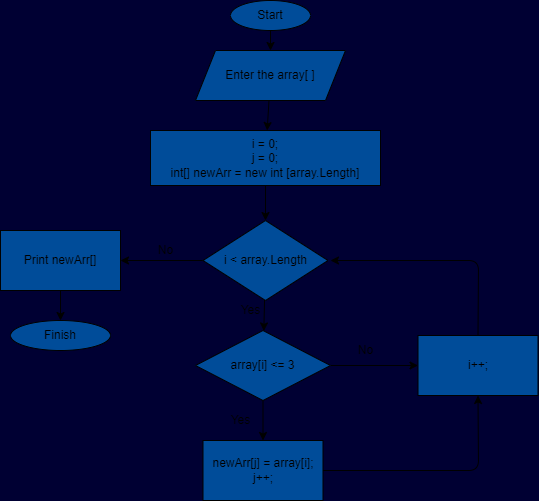

The diagram above was exported from draw.io. Its source (the exported page's mxGraphModel, read from the mxfile embedded in the PNG):
<mxGraphModel dx="549" dy="566" grid="1" gridSize="10" guides="1" tooltips="1" connect="1" arrows="1" fold="1" page="1" pageScale="1" pageWidth="827" pageHeight="1169" background="#000033" math="0" shadow="0">
  <root>
    <mxCell id="0" />
    <mxCell id="1" parent="0" />
    <mxCell id="4" value="" style="edgeStyle=none;html=1;fillColor=#004C99;" edge="1" parent="1" source="2" target="3">
      <mxGeometry relative="1" as="geometry" />
    </mxCell>
    <mxCell id="2" value="Start" style="ellipse;whiteSpace=wrap;html=1;fillColor=#004C99;" vertex="1" parent="1">
      <mxGeometry x="250" width="80" height="30" as="geometry" />
    </mxCell>
    <mxCell id="6" value="" style="edgeStyle=none;html=1;fillColor=#004C99;" edge="1" parent="1" source="3" target="5">
      <mxGeometry relative="1" as="geometry" />
    </mxCell>
    <mxCell id="3" value="Enter the array[ ]" style="shape=parallelogram;perimeter=parallelogramPerimeter;whiteSpace=wrap;html=1;fixedSize=1;fillColor=#004C99;" vertex="1" parent="1">
      <mxGeometry x="215" y="50" width="150" height="50" as="geometry" />
    </mxCell>
    <mxCell id="8" value="" style="edgeStyle=none;html=1;fillColor=#004C99;" edge="1" parent="1" source="5" target="7">
      <mxGeometry relative="1" as="geometry" />
    </mxCell>
    <mxCell id="5" value="i = 0;&lt;br&gt;j = 0;&lt;br&gt;int[] newArr = new int [array.Length]" style="whiteSpace=wrap;html=1;fillColor=#004C99;" vertex="1" parent="1">
      <mxGeometry x="170" y="130" width="230" height="55" as="geometry" />
    </mxCell>
    <mxCell id="10" value="" style="edgeStyle=none;html=1;fillColor=#004C99;" edge="1" parent="1" source="7" target="9">
      <mxGeometry relative="1" as="geometry" />
    </mxCell>
    <mxCell id="18" value="" style="edgeStyle=none;html=1;fillColor=#004C99;" edge="1" parent="1" source="7" target="17">
      <mxGeometry relative="1" as="geometry" />
    </mxCell>
    <mxCell id="7" value="i &amp;lt; array.Length" style="rhombus;whiteSpace=wrap;html=1;fillColor=#004C99;" vertex="1" parent="1">
      <mxGeometry x="222.5" y="220" width="125" height="80" as="geometry" />
    </mxCell>
    <mxCell id="12" value="" style="edgeStyle=none;html=1;fillColor=#004C99;" edge="1" parent="1" source="9" target="11">
      <mxGeometry relative="1" as="geometry" />
    </mxCell>
    <mxCell id="14" value="" style="edgeStyle=none;html=1;fillColor=#004C99;" edge="1" parent="1" source="9" target="13">
      <mxGeometry relative="1" as="geometry" />
    </mxCell>
    <mxCell id="9" value="array[i] &amp;lt;= 3" style="rhombus;whiteSpace=wrap;html=1;fillColor=#004C99;" vertex="1" parent="1">
      <mxGeometry x="215" y="330" width="135" height="70" as="geometry" />
    </mxCell>
    <mxCell id="15" style="edgeStyle=none;html=1;exitX=1;exitY=0.5;exitDx=0;exitDy=0;entryX=0.5;entryY=1;entryDx=0;entryDy=0;fillColor=#004C99;" edge="1" parent="1" source="11" target="13">
      <mxGeometry relative="1" as="geometry">
        <Array as="points">
          <mxPoint x="498" y="470" />
        </Array>
      </mxGeometry>
    </mxCell>
    <mxCell id="11" value="newArr[j] = array[i];&lt;br&gt;j++;" style="whiteSpace=wrap;html=1;fillColor=#004C99;" vertex="1" parent="1">
      <mxGeometry x="222.5" y="440" width="120" height="60" as="geometry" />
    </mxCell>
    <mxCell id="16" style="edgeStyle=none;html=1;exitX=0.5;exitY=0;exitDx=0;exitDy=0;fillColor=#004C99;" edge="1" parent="1" source="13">
      <mxGeometry relative="1" as="geometry">
        <mxPoint x="350" y="260" as="targetPoint" />
        <Array as="points">
          <mxPoint x="498" y="260" />
        </Array>
      </mxGeometry>
    </mxCell>
    <mxCell id="13" value="i++;" style="whiteSpace=wrap;html=1;fillColor=#004C99;" vertex="1" parent="1">
      <mxGeometry x="437.5" y="335" width="120" height="60" as="geometry" />
    </mxCell>
    <mxCell id="20" value="" style="edgeStyle=none;html=1;fillColor=#004C99;" edge="1" parent="1" source="17" target="19">
      <mxGeometry relative="1" as="geometry" />
    </mxCell>
    <mxCell id="17" value="Print newArr[]" style="whiteSpace=wrap;html=1;fillColor=#004C99;" vertex="1" parent="1">
      <mxGeometry x="20" y="230" width="120" height="60" as="geometry" />
    </mxCell>
    <mxCell id="19" value="Finish" style="ellipse;whiteSpace=wrap;html=1;fillColor=#004C99;" vertex="1" parent="1">
      <mxGeometry x="30" y="320" width="100" height="30" as="geometry" />
    </mxCell>
    <mxCell id="21" value="Yes&lt;br&gt;" style="text;html=1;align=center;verticalAlign=middle;resizable=0;points=[];autosize=1;strokeColor=none;fillColor=none;" vertex="1" parent="1">
      <mxGeometry x="250" y="300" width="40" height="20" as="geometry" />
    </mxCell>
    <mxCell id="22" value="No&lt;br&gt;" style="text;html=1;align=center;verticalAlign=middle;resizable=0;points=[];autosize=1;strokeColor=none;fillColor=none;" vertex="1" parent="1">
      <mxGeometry x="370" y="340" width="30" height="20" as="geometry" />
    </mxCell>
    <mxCell id="23" value="Yes&lt;br&gt;" style="text;html=1;align=center;verticalAlign=middle;resizable=0;points=[];autosize=1;strokeColor=none;fillColor=none;" vertex="1" parent="1">
      <mxGeometry x="240" y="410" width="40" height="20" as="geometry" />
    </mxCell>
    <mxCell id="24" value="No&lt;br&gt;" style="text;html=1;align=center;verticalAlign=middle;resizable=0;points=[];autosize=1;strokeColor=none;fillColor=none;" vertex="1" parent="1">
      <mxGeometry x="170" y="240" width="30" height="20" as="geometry" />
    </mxCell>
  </root>
</mxGraphModel>